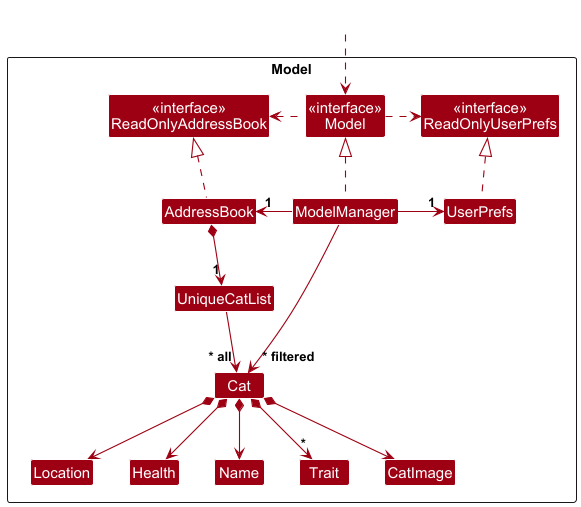

The diagram above was rendered by PlantUML. Its source (embedded in the PNG):
@startuml
!include style.puml
skinparam arrowThickness 1.1
skinparam arrowColor MODEL_COLOR
skinparam classBackgroundColor MODEL_COLOR

Package Model as ModelPackage <<Rectangle>>{
Class "<<interface>>\nReadOnlyAddressBook" as ReadOnlyAddressBook
Class "<<interface>>\nReadOnlyUserPrefs" as ReadOnlyUserPrefs
Class "<<interface>>\nModel" as Model
Class AddressBook
Class ModelManager
Class UserPrefs

Class UniqueCatList
Class Cat
Class Location
Class Health
Class Name
Class Trait
Class CatImage

Class I #FFFFFF
}

Class HiddenOutside #FFFFFF
HiddenOutside ..> Model

AddressBook .up.|> ReadOnlyAddressBook

ModelManager .up.|> Model
Model .right.> ReadOnlyUserPrefs
Model .left.> ReadOnlyAddressBook
ModelManager -left-> "1" AddressBook
ModelManager -right-> "1" UserPrefs
UserPrefs .up.|> ReadOnlyUserPrefs

AddressBook *--> "1" UniqueCatList
UniqueCatList --> "~* all" Cat
Cat *--> Name
Cat *--> Location
Cat *--> Health
Cat *--> CatImage
Cat *--> "*" Trait



ModelManager --> "~* filtered" Cat
@enduml